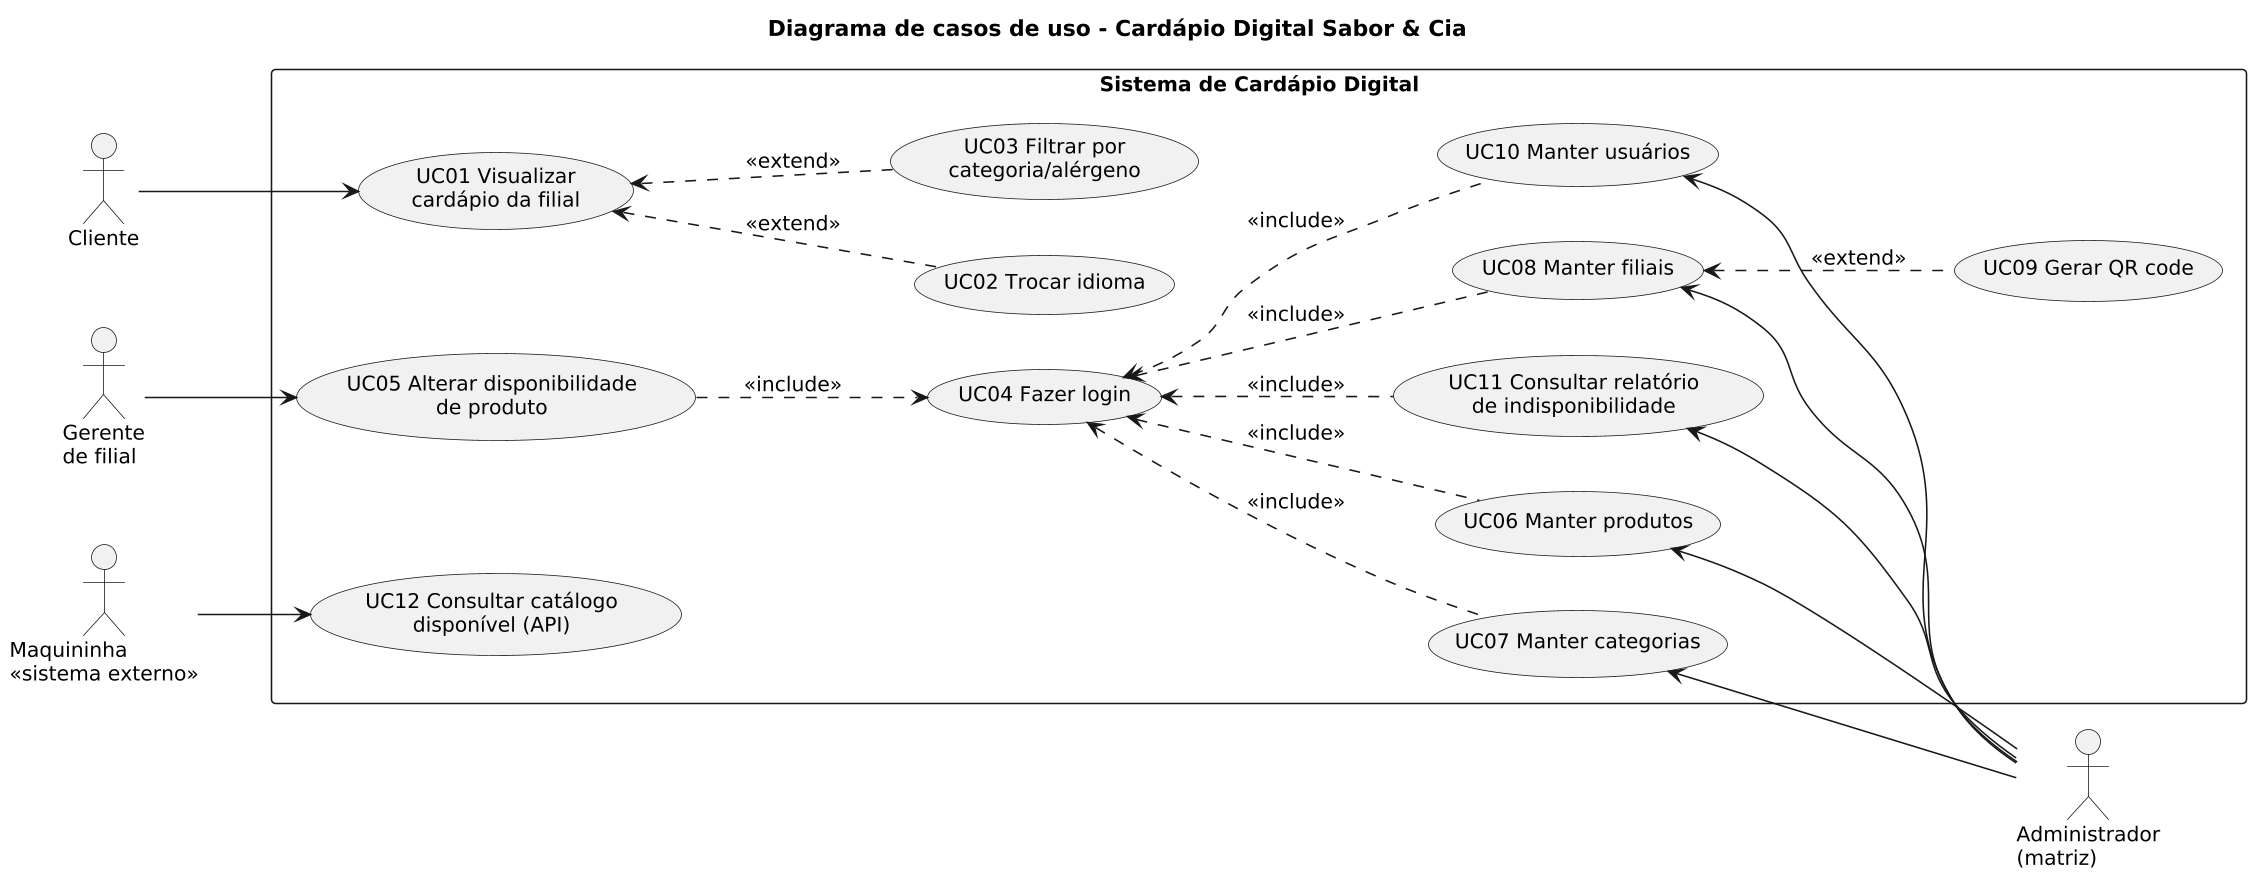

The diagram above was rendered by PlantUML. Its source (embedded in the PNG):
@startuml
!include estilo.iuml
title Diagrama de casos de uso - Cardápio Digital Sabor & Cia
left to right direction

actor Cliente
actor Gerente as "Gerente\nde filial"
actor Administrador as "Administrador\n(matriz)"
actor Maquininha as "Maquininha\n<<sistema externo>>"

rectangle "Sistema de Cardápio Digital" {
  usecase UC02 as "UC02 Trocar idioma"
  usecase UC03 as "UC03 Filtrar por\ncategoria/alérgeno"
  usecase UC01 as "UC01 Visualizar\ncardápio da filial"
  usecase UC12 as "UC12 Consultar catálogo\ndisponível (API)"
  usecase UC05 as "UC05 Alterar disponibilidade\nde produto"
  usecase UC04 as "UC04 Fazer login"
  usecase UC06 as "UC06 Manter produtos"
  usecase UC07 as "UC07 Manter categorias"
  usecase UC08 as "UC08 Manter filiais"
  usecase UC09 as "UC09 Gerar QR code"
  usecase UC10 as "UC10 Manter usuários"
  usecase UC11 as "UC11 Consultar relatório\nde indisponibilidade"
}

Cliente --> UC01
UC01 <.. UC02 : <<extend>>
UC01 <.. UC03 : <<extend>>
Maquininha --> UC12
Gerente --> UC05
UC05 ..> UC04 : <<include>>

UC06 <-- Administrador
UC07 <-- Administrador
UC08 <-- Administrador
UC10 <-- Administrador
UC11 <-- Administrador
UC04 <.. UC06 : <<include>>
UC04 <.. UC07 : <<include>>
UC04 <.. UC08 : <<include>>
UC04 <.. UC10 : <<include>>
UC04 <.. UC11 : <<include>>
UC08 <.. UC09 : <<extend>>
@enduml